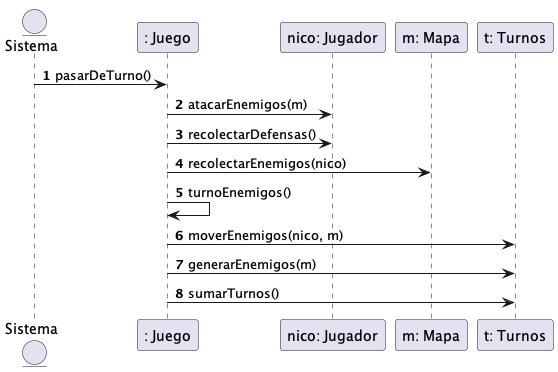

The diagram above was rendered by PlantUML. Its source (embedded in the PNG):
@startuml

autonumber

entity Sistema

participant ": Juego"
Sistema -> ": Juego": pasarDeTurno()

participant "nico: Jugador"
": Juego" -> "nico: Jugador": atacarEnemigos(m)
": Juego" -> "nico: Jugador": recolectarDefensas()

participant "m: Mapa"
": Juego" -> "m: Mapa": recolectarEnemigos(nico)

": Juego" -> ": Juego": turnoEnemigos()

participant "t: Turnos"
": Juego" -> "t: Turnos": moverEnemigos(nico, m)
": Juego" -> "t: Turnos": generarEnemigos(m)
": Juego" -> "t: Turnos": sumarTurnos()





@enduml